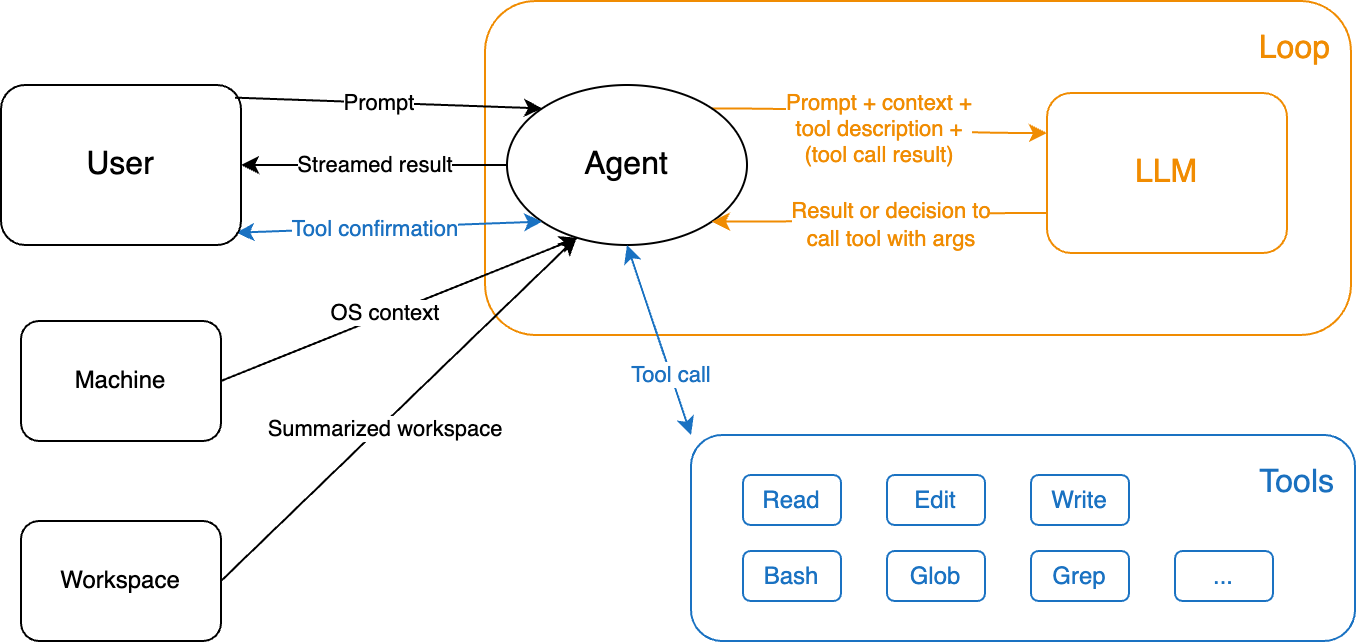

The diagram above was exported from draw.io. Its source (the exported page's mxGraphModel, read from the mxfile embedded in the PNG):
<mxGraphModel dx="1173" dy="903" grid="0" gridSize="10" guides="1" tooltips="1" connect="1" arrows="1" fold="1" page="1" pageScale="1" pageWidth="827" pageHeight="1169" math="0" shadow="0">
  <root>
    <mxCell id="0" />
    <mxCell id="1" parent="0" />
    <mxCell id="loop-container" value="Loop" style="rounded=1;whiteSpace=wrap;html=1;fillColor=none;strokeColor=#F08C02;verticalAlign=top;fontStyle=0;align=right;fontColor=#f08c02;spacing=10;fontSize=16;" parent="1" vertex="1">
      <mxGeometry x="282" y="130" width="433" height="167" as="geometry" />
    </mxCell>
    <mxCell id="tools-container" value="Tools" style="rounded=1;whiteSpace=wrap;html=1;fillColor=none;strokeColor=#1a72c2;fontColor=#1a70bf;fontStyle=0;verticalAlign=top;align=right;spacing=10;fontSize=16;" parent="1" vertex="1">
      <mxGeometry x="385" y="347" width="332" height="103" as="geometry" />
    </mxCell>
    <mxCell id="sXYjfGnINBhJ_81RieVF-1" value="Edit" style="rounded=1;whiteSpace=wrap;html=1;fillColor=none;strokeColor=#1a72c2;fontColor=#1a72c2;" vertex="1" parent="1">
      <mxGeometry x="483" y="367" width="49" height="25" as="geometry" />
    </mxCell>
    <mxCell id="sXYjfGnINBhJ_81RieVF-3" value="Write" style="rounded=1;whiteSpace=wrap;html=1;fillColor=none;strokeColor=#1a72c2;fontColor=#1a72c2;" vertex="1" parent="1">
      <mxGeometry x="555" y="367" width="49" height="25" as="geometry" />
    </mxCell>
    <mxCell id="sXYjfGnINBhJ_81RieVF-4" value="Bash" style="rounded=1;whiteSpace=wrap;html=1;fillColor=none;strokeColor=#1a72c2;fontColor=#1a72c2;" vertex="1" parent="1">
      <mxGeometry x="411" y="405" width="49" height="25" as="geometry" />
    </mxCell>
    <mxCell id="sXYjfGnINBhJ_81RieVF-6" value="Glob" style="rounded=1;whiteSpace=wrap;html=1;fillColor=none;strokeColor=#1a72c2;fontColor=#1a72c2;" vertex="1" parent="1">
      <mxGeometry x="483" y="405" width="49" height="25" as="geometry" />
    </mxCell>
    <mxCell id="sXYjfGnINBhJ_81RieVF-7" value="Grep" style="rounded=1;whiteSpace=wrap;html=1;fillColor=none;strokeColor=#1a72c2;fontColor=#1a72c2;" vertex="1" parent="1">
      <mxGeometry x="555" y="405" width="49" height="25" as="geometry" />
    </mxCell>
    <mxCell id="sXYjfGnINBhJ_81RieVF-8" value="..." style="rounded=1;whiteSpace=wrap;html=1;fillColor=none;strokeColor=#1a72c2;fontColor=#1a72c2;" vertex="1" parent="1">
      <mxGeometry x="627" y="405" width="49" height="25" as="geometry" />
    </mxCell>
    <mxCell id="OTZGCPj9p_JxiK-9EeKT-3" value="层1" parent="0" />
    <mxCell id="OTZGCPj9p_JxiK-9EeKT-4" value="层2" parent="0" />
    <mxCell id="OTZGCPj9p_JxiK-9EeKT-12" style="edgeStyle=orthogonalEdgeStyle;rounded=0;orthogonalLoop=1;jettySize=auto;html=1;exitX=1;exitY=0;exitDx=0;exitDy=0;entryX=0;entryY=0.25;entryDx=0;entryDy=0;fontColor=#f08c02;strokeColor=#F08C02;curved=1;" parent="OTZGCPj9p_JxiK-9EeKT-4" source="agent" target="llm" edge="1">
      <mxGeometry relative="1" as="geometry" />
    </mxCell>
    <mxCell id="OTZGCPj9p_JxiK-9EeKT-13" value="Prompt + context + &lt;br&gt;tool description +&lt;br&gt;(tool call result)" style="edgeLabel;html=1;align=center;verticalAlign=middle;resizable=0;points=[];fontColor=#f08c02;" parent="OTZGCPj9p_JxiK-9EeKT-12" vertex="1" connectable="0">
      <mxGeometry x="-0.4913" y="4" relative="1" as="geometry">
        <mxPoint x="38" y="14" as="offset" />
      </mxGeometry>
    </mxCell>
    <mxCell id="agent" value="Agent" style="ellipse;whiteSpace=wrap;html=1;fillColor=none;strokeColor=default;fontSize=16;fontStyle=0;" parent="OTZGCPj9p_JxiK-9EeKT-4" vertex="1">
      <mxGeometry x="293" y="172" width="120" height="80" as="geometry" />
    </mxCell>
    <mxCell id="machine" value="Machine" style="rounded=1;whiteSpace=wrap;html=1;fillColor=none;strokeColor=#000000;" parent="OTZGCPj9p_JxiK-9EeKT-4" vertex="1">
      <mxGeometry x="50" y="290" width="100" height="60" as="geometry" />
    </mxCell>
    <mxCell id="OTZGCPj9p_JxiK-9EeKT-14" style="rounded=0;orthogonalLoop=1;jettySize=auto;html=1;exitX=0.98;exitY=0.923;exitDx=0;exitDy=0;startArrow=classic;startFill=1;strokeColor=#1a72c2;entryX=0;entryY=1;entryDx=0;entryDy=0;exitPerimeter=0;" parent="OTZGCPj9p_JxiK-9EeKT-4" source="users" target="agent" edge="1">
      <mxGeometry relative="1" as="geometry" />
    </mxCell>
    <mxCell id="OTZGCPj9p_JxiK-9EeKT-15" value="Tool confirmation" style="edgeLabel;html=1;align=center;verticalAlign=middle;resizable=0;points=[];fontColor=#1b71c1;" parent="OTZGCPj9p_JxiK-9EeKT-14" vertex="1" connectable="0">
      <mxGeometry x="0.0039" relative="1" as="geometry">
        <mxPoint x="-8" as="offset" />
      </mxGeometry>
    </mxCell>
    <mxCell id="users" value="User" style="rounded=1;whiteSpace=wrap;html=1;fillColor=none;strokeColor=#000000;fontStyle=0;fontSize=16;" parent="OTZGCPj9p_JxiK-9EeKT-4" vertex="1">
      <mxGeometry x="40" y="172" width="120" height="80" as="geometry" />
    </mxCell>
    <mxCell id="workspace" value="Workspace" style="rounded=1;whiteSpace=wrap;html=1;fillColor=none;strokeColor=#000000;" parent="OTZGCPj9p_JxiK-9EeKT-4" vertex="1">
      <mxGeometry x="50" y="390" width="100" height="60" as="geometry" />
    </mxCell>
    <mxCell id="OTZGCPj9p_JxiK-9EeKT-18" style="edgeStyle=orthogonalEdgeStyle;rounded=0;orthogonalLoop=1;jettySize=auto;html=1;exitX=0;exitY=0.75;exitDx=0;exitDy=0;entryX=1;entryY=1;entryDx=0;entryDy=0;strokeColor=#f08c02;curved=1;" parent="OTZGCPj9p_JxiK-9EeKT-4" source="llm" target="agent" edge="1">
      <mxGeometry relative="1" as="geometry" />
    </mxCell>
    <mxCell id="OTZGCPj9p_JxiK-9EeKT-19" value="Result or decision to&lt;br&gt;call tool with args" style="edgeLabel;html=1;align=center;verticalAlign=middle;resizable=0;points=[];fontColor=#f08c02;" parent="OTZGCPj9p_JxiK-9EeKT-18" vertex="1" connectable="0">
      <mxGeometry x="0.3787" relative="1" as="geometry">
        <mxPoint x="35" y="1" as="offset" />
      </mxGeometry>
    </mxCell>
    <mxCell id="llm" value="LLM" style="rounded=1;whiteSpace=wrap;html=1;fillColor=none;strokeColor=#f08c02;fontColor=#f18c01;fontStyle=0;fontSize=16;" parent="OTZGCPj9p_JxiK-9EeKT-4" vertex="1">
      <mxGeometry x="563" y="176" width="120" height="80" as="geometry" />
    </mxCell>
    <mxCell id="read-file" value="Read" style="rounded=1;whiteSpace=wrap;html=1;fillColor=none;strokeColor=#1a72c2;fontColor=#1a72c2;" parent="OTZGCPj9p_JxiK-9EeKT-4" vertex="1">
      <mxGeometry x="411" y="367" width="49" height="25" as="geometry" />
    </mxCell>
    <mxCell id="machine-to-agent" value="OS context" style="endArrow=classic;html=1;rounded=0;exitX=1;exitY=0.5;exitDx=0;exitDy=0;entryX=0.295;entryY=0.955;entryDx=0;entryDy=0;entryPerimeter=0;" parent="OTZGCPj9p_JxiK-9EeKT-4" source="machine" target="agent" edge="1">
      <mxGeometry x="-0.0767" y="1" width="50" height="50" relative="1" as="geometry">
        <mxPoint x="200" y="300" as="sourcePoint" />
        <mxPoint x="250" y="250" as="targetPoint" />
        <mxPoint as="offset" />
      </mxGeometry>
    </mxCell>
    <mxCell id="users-to-agent" value="Prompt" style="endArrow=classic;html=1;rounded=0;entryX=0;entryY=0;entryDx=0;entryDy=0;elbow=vertical;exitX=0.975;exitY=0.079;exitDx=0;exitDy=0;exitPerimeter=0;" parent="OTZGCPj9p_JxiK-9EeKT-4" source="users" target="agent" edge="1">
      <mxGeometry x="-0.0714" width="50" height="50" relative="1" as="geometry">
        <mxPoint x="151" y="184" as="sourcePoint" />
        <mxPoint x="250" y="250" as="targetPoint" />
        <mxPoint as="offset" />
      </mxGeometry>
    </mxCell>
    <mxCell id="agent-to-users" value="Streamed result" style="endArrow=classic;html=1;rounded=0;exitX=0;exitY=0.5;exitDx=0;exitDy=0;entryX=1;entryY=0.5;entryDx=0;entryDy=0;" parent="OTZGCPj9p_JxiK-9EeKT-4" source="agent" target="users" edge="1">
      <mxGeometry width="50" height="50" relative="1" as="geometry">
        <mxPoint x="200" y="300" as="sourcePoint" />
        <mxPoint x="250" y="250" as="targetPoint" />
      </mxGeometry>
    </mxCell>
    <mxCell id="workspace-to-agent" value="Summarized workspace" style="endArrow=classic;html=1;rounded=0;exitX=1;exitY=0.5;exitDx=0;exitDy=0;entryX=0.29;entryY=0.954;entryDx=0;entryDy=0;entryPerimeter=0;" parent="OTZGCPj9p_JxiK-9EeKT-4" source="workspace" target="agent" edge="1">
      <mxGeometry x="-0.1013" y="-2" width="50" height="50" relative="1" as="geometry">
        <mxPoint x="200" y="350" as="sourcePoint" />
        <mxPoint x="351" y="313" as="targetPoint" />
        <mxPoint as="offset" />
      </mxGeometry>
    </mxCell>
    <mxCell id="agent-to-tools" value="Tool call" style="endArrow=classic;html=1;rounded=0;exitX=0.5;exitY=1;exitDx=0;exitDy=0;strokeColor=#1a72c2;startArrow=classic;startFill=1;fontColor=#1b71c1;entryX=0;entryY=0;entryDx=0;entryDy=0;" parent="OTZGCPj9p_JxiK-9EeKT-4" source="agent" target="tools-container" edge="1">
      <mxGeometry x="0.3691" width="50" height="50" relative="1" as="geometry">
        <mxPoint x="400" y="350" as="sourcePoint" />
        <mxPoint x="491" y="370" as="targetPoint" />
        <mxPoint as="offset" />
      </mxGeometry>
    </mxCell>
  </root>
</mxGraphModel>